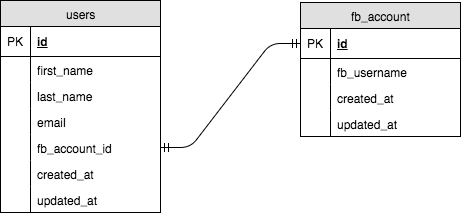

The diagram above was exported from draw.io. Its source (the exported page's mxGraphModel, read from the mxfile embedded in the PNG):
<mxGraphModel dx="979" dy="707" grid="1" gridSize="10" guides="1" tooltips="1" connect="1" arrows="1" fold="1" page="1" pageScale="1" pageWidth="850" pageHeight="1100" background="#ffffff" math="0" shadow="0">
  <root>
    <mxCell id="0" />
    <mxCell id="1" parent="0" />
    <mxCell id="3" value="users" style="swimlane;html=1;fontStyle=0;childLayout=stackLayout;horizontal=1;startSize=26;fillColor=#e0e0e0;horizontalStack=0;resizeParent=1;resizeLast=0;collapsible=1;marginBottom=0;swimlaneFillColor=#ffffff;align=center;" vertex="1" parent="1">
      <mxGeometry x="230" y="120" width="160" height="212" as="geometry" />
    </mxCell>
    <mxCell id="4" value="id" style="shape=partialRectangle;top=0;left=0;right=0;bottom=1;html=1;align=left;verticalAlign=middle;fillColor=none;spacingLeft=34;spacingRight=4;whiteSpace=wrap;overflow=hidden;rotatable=0;points=[[0,0.5],[1,0.5]];portConstraint=eastwest;dropTarget=0;fontStyle=5;" vertex="1" parent="3">
      <mxGeometry y="26" width="160" height="30" as="geometry" />
    </mxCell>
    <mxCell id="5" value="PK" style="shape=partialRectangle;top=0;left=0;bottom=0;html=1;fillColor=none;align=left;verticalAlign=middle;spacingLeft=4;spacingRight=4;whiteSpace=wrap;overflow=hidden;rotatable=0;points=[];portConstraint=eastwest;part=1;" vertex="1" connectable="0" parent="4">
      <mxGeometry width="30" height="30" as="geometry" />
    </mxCell>
    <mxCell id="6" value="first_name" style="shape=partialRectangle;top=0;left=0;right=0;bottom=0;html=1;align=left;verticalAlign=top;fillColor=none;spacingLeft=34;spacingRight=4;whiteSpace=wrap;overflow=hidden;rotatable=0;points=[[0,0.5],[1,0.5]];portConstraint=eastwest;dropTarget=0;" vertex="1" parent="3">
      <mxGeometry y="56" width="160" height="26" as="geometry" />
    </mxCell>
    <mxCell id="7" value="" style="shape=partialRectangle;top=0;left=0;bottom=0;html=1;fillColor=none;align=left;verticalAlign=top;spacingLeft=4;spacingRight=4;whiteSpace=wrap;overflow=hidden;rotatable=0;points=[];portConstraint=eastwest;part=1;" vertex="1" connectable="0" parent="6">
      <mxGeometry width="30" height="26" as="geometry" />
    </mxCell>
    <mxCell id="8" value="last_name" style="shape=partialRectangle;top=0;left=0;right=0;bottom=0;html=1;align=left;verticalAlign=top;fillColor=none;spacingLeft=34;spacingRight=4;whiteSpace=wrap;overflow=hidden;rotatable=0;points=[[0,0.5],[1,0.5]];portConstraint=eastwest;dropTarget=0;" vertex="1" parent="3">
      <mxGeometry y="82" width="160" height="26" as="geometry" />
    </mxCell>
    <mxCell id="9" value="" style="shape=partialRectangle;top=0;left=0;bottom=0;html=1;fillColor=none;align=left;verticalAlign=top;spacingLeft=4;spacingRight=4;whiteSpace=wrap;overflow=hidden;rotatable=0;points=[];portConstraint=eastwest;part=1;" vertex="1" connectable="0" parent="8">
      <mxGeometry width="30" height="26" as="geometry" />
    </mxCell>
    <mxCell id="10" value="email" style="shape=partialRectangle;top=0;left=0;right=0;bottom=0;html=1;align=left;verticalAlign=top;fillColor=none;spacingLeft=34;spacingRight=4;whiteSpace=wrap;overflow=hidden;rotatable=0;points=[[0,0.5],[1,0.5]];portConstraint=eastwest;dropTarget=0;" vertex="1" parent="3">
      <mxGeometry y="108" width="160" height="26" as="geometry" />
    </mxCell>
    <mxCell id="11" value="" style="shape=partialRectangle;top=0;left=0;bottom=0;html=1;fillColor=none;align=left;verticalAlign=top;spacingLeft=4;spacingRight=4;whiteSpace=wrap;overflow=hidden;rotatable=0;points=[];portConstraint=eastwest;part=1;" vertex="1" connectable="0" parent="10">
      <mxGeometry width="30" height="26" as="geometry" />
    </mxCell>
    <mxCell id="14" value="fb_account_id" style="shape=partialRectangle;top=0;left=0;right=0;bottom=0;html=1;align=left;verticalAlign=top;fillColor=none;spacingLeft=34;spacingRight=4;whiteSpace=wrap;overflow=hidden;rotatable=0;points=[[0,0.5],[1,0.5]];portConstraint=eastwest;dropTarget=0;" vertex="1" parent="3">
      <mxGeometry y="134" width="160" height="26" as="geometry" />
    </mxCell>
    <mxCell id="15" value="" style="shape=partialRectangle;top=0;left=0;bottom=0;html=1;fillColor=none;align=left;verticalAlign=top;spacingLeft=4;spacingRight=4;whiteSpace=wrap;overflow=hidden;rotatable=0;points=[];portConstraint=eastwest;part=1;" vertex="1" connectable="0" parent="14">
      <mxGeometry width="30" height="26" as="geometry" />
    </mxCell>
    <mxCell id="16" value="created_at" style="shape=partialRectangle;top=0;left=0;right=0;bottom=0;html=1;align=left;verticalAlign=top;fillColor=none;spacingLeft=34;spacingRight=4;whiteSpace=wrap;overflow=hidden;rotatable=0;points=[[0,0.5],[1,0.5]];portConstraint=eastwest;dropTarget=0;" vertex="1" parent="3">
      <mxGeometry y="160" width="160" height="26" as="geometry" />
    </mxCell>
    <mxCell id="17" value="" style="shape=partialRectangle;top=0;left=0;bottom=0;html=1;fillColor=none;align=left;verticalAlign=top;spacingLeft=4;spacingRight=4;whiteSpace=wrap;overflow=hidden;rotatable=0;points=[];portConstraint=eastwest;part=1;" vertex="1" connectable="0" parent="16">
      <mxGeometry width="30" height="26" as="geometry" />
    </mxCell>
    <mxCell id="20" value="updated_at" style="shape=partialRectangle;top=0;left=0;right=0;bottom=0;html=1;align=left;verticalAlign=top;fillColor=none;spacingLeft=34;spacingRight=4;whiteSpace=wrap;overflow=hidden;rotatable=0;points=[[0,0.5],[1,0.5]];portConstraint=eastwest;dropTarget=0;" vertex="1" parent="3">
      <mxGeometry y="186" width="160" height="26" as="geometry" />
    </mxCell>
    <mxCell id="21" value="" style="shape=partialRectangle;top=0;left=0;bottom=0;html=1;fillColor=none;align=left;verticalAlign=top;spacingLeft=4;spacingRight=4;whiteSpace=wrap;overflow=hidden;rotatable=0;points=[];portConstraint=eastwest;part=1;" vertex="1" connectable="0" parent="20">
      <mxGeometry width="30" height="26" as="geometry" />
    </mxCell>
    <mxCell id="22" value="fb_account" style="swimlane;html=1;fontStyle=0;childLayout=stackLayout;horizontal=1;startSize=26;fillColor=#e0e0e0;horizontalStack=0;resizeParent=1;resizeLast=0;collapsible=1;marginBottom=0;swimlaneFillColor=#ffffff;align=center;" vertex="1" parent="1">
      <mxGeometry x="530" y="122" width="160" height="134" as="geometry" />
    </mxCell>
    <mxCell id="23" value="id" style="shape=partialRectangle;top=0;left=0;right=0;bottom=1;html=1;align=left;verticalAlign=middle;fillColor=none;spacingLeft=34;spacingRight=4;whiteSpace=wrap;overflow=hidden;rotatable=0;points=[[0,0.5],[1,0.5]];portConstraint=eastwest;dropTarget=0;fontStyle=5;" vertex="1" parent="22">
      <mxGeometry y="26" width="160" height="30" as="geometry" />
    </mxCell>
    <mxCell id="24" value="PK" style="shape=partialRectangle;top=0;left=0;bottom=0;html=1;fillColor=none;align=left;verticalAlign=middle;spacingLeft=4;spacingRight=4;whiteSpace=wrap;overflow=hidden;rotatable=0;points=[];portConstraint=eastwest;part=1;" vertex="1" connectable="0" parent="23">
      <mxGeometry width="30" height="30" as="geometry" />
    </mxCell>
    <mxCell id="25" value="fb_username" style="shape=partialRectangle;top=0;left=0;right=0;bottom=0;html=1;align=left;verticalAlign=top;fillColor=none;spacingLeft=34;spacingRight=4;whiteSpace=wrap;overflow=hidden;rotatable=0;points=[[0,0.5],[1,0.5]];portConstraint=eastwest;dropTarget=0;" vertex="1" parent="22">
      <mxGeometry y="56" width="160" height="26" as="geometry" />
    </mxCell>
    <mxCell id="26" value="" style="shape=partialRectangle;top=0;left=0;bottom=0;html=1;fillColor=none;align=left;verticalAlign=top;spacingLeft=4;spacingRight=4;whiteSpace=wrap;overflow=hidden;rotatable=0;points=[];portConstraint=eastwest;part=1;" vertex="1" connectable="0" parent="25">
      <mxGeometry width="30" height="26" as="geometry" />
    </mxCell>
    <mxCell id="33" value="created_at" style="shape=partialRectangle;top=0;left=0;right=0;bottom=0;html=1;align=left;verticalAlign=top;fillColor=none;spacingLeft=34;spacingRight=4;whiteSpace=wrap;overflow=hidden;rotatable=0;points=[[0,0.5],[1,0.5]];portConstraint=eastwest;dropTarget=0;" vertex="1" parent="22">
      <mxGeometry y="82" width="160" height="26" as="geometry" />
    </mxCell>
    <mxCell id="34" value="" style="shape=partialRectangle;top=0;left=0;bottom=0;html=1;fillColor=none;align=left;verticalAlign=top;spacingLeft=4;spacingRight=4;whiteSpace=wrap;overflow=hidden;rotatable=0;points=[];portConstraint=eastwest;part=1;" vertex="1" connectable="0" parent="33">
      <mxGeometry width="30" height="26" as="geometry" />
    </mxCell>
    <mxCell id="35" value="updated_at" style="shape=partialRectangle;top=0;left=0;right=0;bottom=0;html=1;align=left;verticalAlign=top;fillColor=none;spacingLeft=34;spacingRight=4;whiteSpace=wrap;overflow=hidden;rotatable=0;points=[[0,0.5],[1,0.5]];portConstraint=eastwest;dropTarget=0;" vertex="1" parent="22">
      <mxGeometry y="108" width="160" height="26" as="geometry" />
    </mxCell>
    <mxCell id="36" value="" style="shape=partialRectangle;top=0;left=0;bottom=0;html=1;fillColor=none;align=left;verticalAlign=top;spacingLeft=4;spacingRight=4;whiteSpace=wrap;overflow=hidden;rotatable=0;points=[];portConstraint=eastwest;part=1;" vertex="1" connectable="0" parent="35">
      <mxGeometry width="30" height="26" as="geometry" />
    </mxCell>
    <mxCell id="37" value="" style="edgeStyle=entityRelationEdgeStyle;html=1;endArrow=ERmandOne;startArrow=ERmandOne;exitX=1;exitY=0.5;entryX=0;entryY=0.5;" edge="1" parent="1" source="14" target="23">
      <mxGeometry width="100" height="100" relative="1" as="geometry">
        <mxPoint x="425" y="256" as="sourcePoint" />
        <mxPoint x="525" y="156" as="targetPoint" />
      </mxGeometry>
    </mxCell>
  </root>
</mxGraphModel>